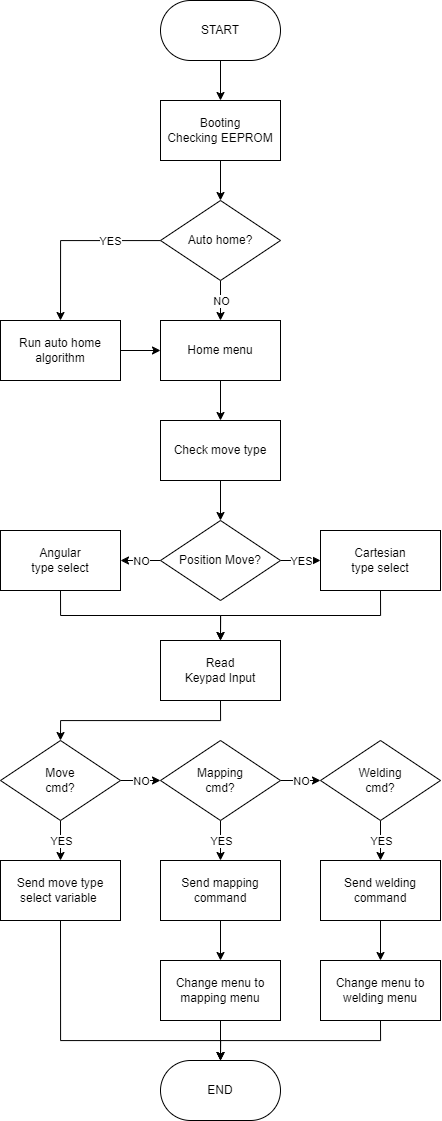

The diagram above was exported from draw.io. Its source (the exported page's mxGraphModel, read from the mxfile embedded in the PNG):
<mxGraphModel dx="1615" dy="955" grid="1" gridSize="10" guides="1" tooltips="1" connect="1" arrows="1" fold="1" page="1" pageScale="1" pageWidth="800" pageHeight="1200" math="0" shadow="0">
  <root>
    <mxCell id="0" />
    <mxCell id="1" parent="0" />
    <mxCell id="lzOsjrE2kQstXjtO-vQz-9" value="" style="edgeStyle=orthogonalEdgeStyle;rounded=0;orthogonalLoop=1;jettySize=auto;html=1;" parent="1" source="lzOsjrE2kQstXjtO-vQz-3" target="lzOsjrE2kQstXjtO-vQz-8" edge="1">
      <mxGeometry relative="1" as="geometry" />
    </mxCell>
    <mxCell id="lzOsjrE2kQstXjtO-vQz-3" value="Booting&lt;div&gt;Checking EEPROM&lt;/div&gt;" style="rounded=0;whiteSpace=wrap;html=1;" parent="1" vertex="1">
      <mxGeometry x="440" y="140" width="120" height="60" as="geometry" />
    </mxCell>
    <mxCell id="lzOsjrE2kQstXjtO-vQz-7" value="" style="edgeStyle=orthogonalEdgeStyle;rounded=0;orthogonalLoop=1;jettySize=auto;html=1;" parent="1" source="lzOsjrE2kQstXjtO-vQz-6" target="lzOsjrE2kQstXjtO-vQz-3" edge="1">
      <mxGeometry relative="1" as="geometry" />
    </mxCell>
    <mxCell id="lzOsjrE2kQstXjtO-vQz-6" value="START" style="rounded=1;whiteSpace=wrap;html=1;arcSize=50;" parent="1" vertex="1">
      <mxGeometry x="440" y="40" width="120" height="60" as="geometry" />
    </mxCell>
    <mxCell id="lzOsjrE2kQstXjtO-vQz-11" value="" style="edgeStyle=orthogonalEdgeStyle;rounded=0;orthogonalLoop=1;jettySize=auto;html=1;" parent="1" source="lzOsjrE2kQstXjtO-vQz-8" target="lzOsjrE2kQstXjtO-vQz-10" edge="1">
      <mxGeometry relative="1" as="geometry" />
    </mxCell>
    <mxCell id="lzOsjrE2kQstXjtO-vQz-12" value="NO" style="edgeLabel;html=1;align=center;verticalAlign=middle;resizable=0;points=[];" parent="lzOsjrE2kQstXjtO-vQz-11" vertex="1" connectable="0">
      <mxGeometry relative="1" as="geometry">
        <mxPoint as="offset" />
      </mxGeometry>
    </mxCell>
    <mxCell id="lzOsjrE2kQstXjtO-vQz-14" style="edgeStyle=orthogonalEdgeStyle;rounded=0;orthogonalLoop=1;jettySize=auto;html=1;entryX=0.5;entryY=0;entryDx=0;entryDy=0;" parent="1" source="lzOsjrE2kQstXjtO-vQz-8" target="lzOsjrE2kQstXjtO-vQz-13" edge="1">
      <mxGeometry relative="1" as="geometry" />
    </mxCell>
    <mxCell id="lzOsjrE2kQstXjtO-vQz-15" value="YES" style="edgeLabel;html=1;align=center;verticalAlign=middle;resizable=0;points=[];" parent="lzOsjrE2kQstXjtO-vQz-14" vertex="1" connectable="0">
      <mxGeometry relative="1" as="geometry">
        <mxPoint x="38" as="offset" />
      </mxGeometry>
    </mxCell>
    <mxCell id="lzOsjrE2kQstXjtO-vQz-8" value="Auto home?" style="rhombus;whiteSpace=wrap;html=1;" parent="1" vertex="1">
      <mxGeometry x="440" y="240" width="120" height="80" as="geometry" />
    </mxCell>
    <mxCell id="c8DP4udASkKWeAeGZfDQ-5" value="" style="edgeStyle=orthogonalEdgeStyle;rounded=0;orthogonalLoop=1;jettySize=auto;html=1;" edge="1" parent="1" source="lzOsjrE2kQstXjtO-vQz-10" target="c8DP4udASkKWeAeGZfDQ-4">
      <mxGeometry relative="1" as="geometry" />
    </mxCell>
    <mxCell id="lzOsjrE2kQstXjtO-vQz-10" value="Home menu" style="rounded=0;whiteSpace=wrap;html=1;" parent="1" vertex="1">
      <mxGeometry x="440" y="360" width="120" height="60" as="geometry" />
    </mxCell>
    <mxCell id="c8DP4udASkKWeAeGZfDQ-3" style="edgeStyle=orthogonalEdgeStyle;rounded=0;orthogonalLoop=1;jettySize=auto;html=1;exitX=1;exitY=0.5;exitDx=0;exitDy=0;entryX=0;entryY=0.5;entryDx=0;entryDy=0;" edge="1" parent="1" source="lzOsjrE2kQstXjtO-vQz-13" target="lzOsjrE2kQstXjtO-vQz-10">
      <mxGeometry relative="1" as="geometry" />
    </mxCell>
    <mxCell id="lzOsjrE2kQstXjtO-vQz-13" value="Run auto home algorithm" style="rounded=0;whiteSpace=wrap;html=1;" parent="1" vertex="1">
      <mxGeometry x="280" y="360" width="120" height="60" as="geometry" />
    </mxCell>
    <mxCell id="c8DP4udASkKWeAeGZfDQ-15" value="" style="edgeStyle=orthogonalEdgeStyle;rounded=0;orthogonalLoop=1;jettySize=auto;html=1;" edge="1" parent="1" source="c8DP4udASkKWeAeGZfDQ-4" target="c8DP4udASkKWeAeGZfDQ-8">
      <mxGeometry relative="1" as="geometry" />
    </mxCell>
    <mxCell id="c8DP4udASkKWeAeGZfDQ-4" value="Check move type" style="rounded=0;whiteSpace=wrap;html=1;" vertex="1" parent="1">
      <mxGeometry x="440" y="460" width="120" height="60" as="geometry" />
    </mxCell>
    <mxCell id="c8DP4udASkKWeAeGZfDQ-44" style="edgeStyle=orthogonalEdgeStyle;rounded=0;orthogonalLoop=1;jettySize=auto;html=1;exitX=0.5;exitY=1;exitDx=0;exitDy=0;entryX=0.5;entryY=0;entryDx=0;entryDy=0;" edge="1" parent="1" source="c8DP4udASkKWeAeGZfDQ-6" target="c8DP4udASkKWeAeGZfDQ-24">
      <mxGeometry relative="1" as="geometry" />
    </mxCell>
    <mxCell id="c8DP4udASkKWeAeGZfDQ-6" value="Read&lt;div&gt;Keypad Input&lt;/div&gt;" style="rounded=0;whiteSpace=wrap;html=1;" vertex="1" parent="1">
      <mxGeometry x="440" y="680" width="120" height="60" as="geometry" />
    </mxCell>
    <mxCell id="c8DP4udASkKWeAeGZfDQ-16" value="" style="edgeStyle=orthogonalEdgeStyle;rounded=0;orthogonalLoop=1;jettySize=auto;html=1;" edge="1" parent="1" source="c8DP4udASkKWeAeGZfDQ-8" target="c8DP4udASkKWeAeGZfDQ-11">
      <mxGeometry relative="1" as="geometry" />
    </mxCell>
    <mxCell id="c8DP4udASkKWeAeGZfDQ-18" value="YES" style="edgeLabel;html=1;align=center;verticalAlign=middle;resizable=0;points=[];" vertex="1" connectable="0" parent="c8DP4udASkKWeAeGZfDQ-16">
      <mxGeometry relative="1" as="geometry">
        <mxPoint as="offset" />
      </mxGeometry>
    </mxCell>
    <mxCell id="c8DP4udASkKWeAeGZfDQ-17" value="" style="edgeStyle=orthogonalEdgeStyle;rounded=0;orthogonalLoop=1;jettySize=auto;html=1;" edge="1" parent="1" source="c8DP4udASkKWeAeGZfDQ-8" target="c8DP4udASkKWeAeGZfDQ-13">
      <mxGeometry relative="1" as="geometry" />
    </mxCell>
    <mxCell id="c8DP4udASkKWeAeGZfDQ-19" value="NO" style="edgeLabel;html=1;align=center;verticalAlign=middle;resizable=0;points=[];" vertex="1" connectable="0" parent="c8DP4udASkKWeAeGZfDQ-17">
      <mxGeometry relative="1" as="geometry">
        <mxPoint as="offset" />
      </mxGeometry>
    </mxCell>
    <mxCell id="c8DP4udASkKWeAeGZfDQ-8" value="Position Move?" style="rhombus;whiteSpace=wrap;html=1;" vertex="1" parent="1">
      <mxGeometry x="440" y="560" width="120" height="80" as="geometry" />
    </mxCell>
    <mxCell id="c8DP4udASkKWeAeGZfDQ-21" style="edgeStyle=orthogonalEdgeStyle;rounded=0;orthogonalLoop=1;jettySize=auto;html=1;exitX=0.5;exitY=1;exitDx=0;exitDy=0;entryX=0.5;entryY=0;entryDx=0;entryDy=0;" edge="1" parent="1" source="c8DP4udASkKWeAeGZfDQ-11" target="c8DP4udASkKWeAeGZfDQ-6">
      <mxGeometry relative="1" as="geometry" />
    </mxCell>
    <mxCell id="c8DP4udASkKWeAeGZfDQ-11" value="Cartesian&lt;div&gt;type&amp;nbsp;&lt;span style=&quot;background-color: initial;&quot;&gt;select&lt;/span&gt;&lt;/div&gt;" style="rounded=0;whiteSpace=wrap;html=1;" vertex="1" parent="1">
      <mxGeometry x="600" y="570" width="120" height="60" as="geometry" />
    </mxCell>
    <mxCell id="c8DP4udASkKWeAeGZfDQ-20" style="edgeStyle=orthogonalEdgeStyle;rounded=0;orthogonalLoop=1;jettySize=auto;html=1;exitX=0.5;exitY=1;exitDx=0;exitDy=0;entryX=0.5;entryY=0;entryDx=0;entryDy=0;" edge="1" parent="1" source="c8DP4udASkKWeAeGZfDQ-13" target="c8DP4udASkKWeAeGZfDQ-6">
      <mxGeometry relative="1" as="geometry" />
    </mxCell>
    <mxCell id="c8DP4udASkKWeAeGZfDQ-13" value="Angular&lt;div&gt;type&amp;nbsp;&lt;span style=&quot;background-color: initial;&quot;&gt;select&lt;/span&gt;&lt;/div&gt;" style="rounded=0;whiteSpace=wrap;html=1;" vertex="1" parent="1">
      <mxGeometry x="280" y="570" width="120" height="60" as="geometry" />
    </mxCell>
    <mxCell id="c8DP4udASkKWeAeGZfDQ-26" value="" style="edgeStyle=orthogonalEdgeStyle;rounded=0;orthogonalLoop=1;jettySize=auto;html=1;" edge="1" parent="1" source="c8DP4udASkKWeAeGZfDQ-24" target="c8DP4udASkKWeAeGZfDQ-25">
      <mxGeometry relative="1" as="geometry" />
    </mxCell>
    <mxCell id="c8DP4udASkKWeAeGZfDQ-29" value="YES" style="edgeLabel;html=1;align=center;verticalAlign=middle;resizable=0;points=[];" vertex="1" connectable="0" parent="c8DP4udASkKWeAeGZfDQ-26">
      <mxGeometry relative="1" as="geometry">
        <mxPoint as="offset" />
      </mxGeometry>
    </mxCell>
    <mxCell id="c8DP4udASkKWeAeGZfDQ-42" value="" style="edgeStyle=orthogonalEdgeStyle;rounded=0;orthogonalLoop=1;jettySize=auto;html=1;" edge="1" parent="1" source="c8DP4udASkKWeAeGZfDQ-24" target="c8DP4udASkKWeAeGZfDQ-32">
      <mxGeometry relative="1" as="geometry" />
    </mxCell>
    <mxCell id="c8DP4udASkKWeAeGZfDQ-45" value="NO" style="edgeLabel;html=1;align=center;verticalAlign=middle;resizable=0;points=[];" vertex="1" connectable="0" parent="c8DP4udASkKWeAeGZfDQ-42">
      <mxGeometry relative="1" as="geometry">
        <mxPoint as="offset" />
      </mxGeometry>
    </mxCell>
    <mxCell id="c8DP4udASkKWeAeGZfDQ-24" value="Move&lt;div&gt;cmd?&lt;/div&gt;" style="rhombus;whiteSpace=wrap;html=1;" vertex="1" parent="1">
      <mxGeometry x="280" y="780" width="120" height="80" as="geometry" />
    </mxCell>
    <mxCell id="c8DP4udASkKWeAeGZfDQ-49" style="edgeStyle=orthogonalEdgeStyle;rounded=0;orthogonalLoop=1;jettySize=auto;html=1;exitX=0.5;exitY=1;exitDx=0;exitDy=0;entryX=0.5;entryY=0;entryDx=0;entryDy=0;" edge="1" parent="1" source="c8DP4udASkKWeAeGZfDQ-25" target="c8DP4udASkKWeAeGZfDQ-30">
      <mxGeometry relative="1" as="geometry">
        <Array as="points">
          <mxPoint x="340" y="1080" />
          <mxPoint x="500" y="1080" />
        </Array>
      </mxGeometry>
    </mxCell>
    <mxCell id="c8DP4udASkKWeAeGZfDQ-25" value="Send move type select variable&amp;nbsp;" style="rounded=0;whiteSpace=wrap;html=1;" vertex="1" parent="1">
      <mxGeometry x="280" y="900" width="120" height="60" as="geometry" />
    </mxCell>
    <mxCell id="c8DP4udASkKWeAeGZfDQ-30" value="END" style="rounded=1;whiteSpace=wrap;html=1;arcSize=50;" vertex="1" parent="1">
      <mxGeometry x="440" y="1100" width="120" height="60" as="geometry" />
    </mxCell>
    <mxCell id="c8DP4udASkKWeAeGZfDQ-39" value="" style="edgeStyle=orthogonalEdgeStyle;rounded=0;orthogonalLoop=1;jettySize=auto;html=1;" edge="1" parent="1" source="c8DP4udASkKWeAeGZfDQ-32" target="c8DP4udASkKWeAeGZfDQ-34">
      <mxGeometry relative="1" as="geometry" />
    </mxCell>
    <mxCell id="c8DP4udASkKWeAeGZfDQ-47" value="YES" style="edgeLabel;html=1;align=center;verticalAlign=middle;resizable=0;points=[];" vertex="1" connectable="0" parent="c8DP4udASkKWeAeGZfDQ-39">
      <mxGeometry relative="1" as="geometry">
        <mxPoint as="offset" />
      </mxGeometry>
    </mxCell>
    <mxCell id="c8DP4udASkKWeAeGZfDQ-43" value="" style="edgeStyle=orthogonalEdgeStyle;rounded=0;orthogonalLoop=1;jettySize=auto;html=1;" edge="1" parent="1" source="c8DP4udASkKWeAeGZfDQ-32" target="c8DP4udASkKWeAeGZfDQ-33">
      <mxGeometry relative="1" as="geometry" />
    </mxCell>
    <mxCell id="c8DP4udASkKWeAeGZfDQ-46" value="NO" style="edgeLabel;html=1;align=center;verticalAlign=middle;resizable=0;points=[];" vertex="1" connectable="0" parent="c8DP4udASkKWeAeGZfDQ-43">
      <mxGeometry relative="1" as="geometry">
        <mxPoint as="offset" />
      </mxGeometry>
    </mxCell>
    <mxCell id="c8DP4udASkKWeAeGZfDQ-32" value="Mapping&lt;div&gt;cmd?&lt;/div&gt;" style="rhombus;whiteSpace=wrap;html=1;" vertex="1" parent="1">
      <mxGeometry x="440" y="780" width="120" height="80" as="geometry" />
    </mxCell>
    <mxCell id="c8DP4udASkKWeAeGZfDQ-40" value="" style="edgeStyle=orthogonalEdgeStyle;rounded=0;orthogonalLoop=1;jettySize=auto;html=1;" edge="1" parent="1" source="c8DP4udASkKWeAeGZfDQ-33" target="c8DP4udASkKWeAeGZfDQ-35">
      <mxGeometry relative="1" as="geometry" />
    </mxCell>
    <mxCell id="c8DP4udASkKWeAeGZfDQ-48" value="YES" style="edgeLabel;html=1;align=center;verticalAlign=middle;resizable=0;points=[];" vertex="1" connectable="0" parent="c8DP4udASkKWeAeGZfDQ-40">
      <mxGeometry relative="1" as="geometry">
        <mxPoint as="offset" />
      </mxGeometry>
    </mxCell>
    <mxCell id="c8DP4udASkKWeAeGZfDQ-33" value="Welding&lt;div&gt;cmd?&lt;/div&gt;" style="rhombus;whiteSpace=wrap;html=1;" vertex="1" parent="1">
      <mxGeometry x="600" y="780" width="120" height="80" as="geometry" />
    </mxCell>
    <mxCell id="c8DP4udASkKWeAeGZfDQ-38" value="" style="edgeStyle=orthogonalEdgeStyle;rounded=0;orthogonalLoop=1;jettySize=auto;html=1;" edge="1" parent="1" source="c8DP4udASkKWeAeGZfDQ-34" target="c8DP4udASkKWeAeGZfDQ-36">
      <mxGeometry relative="1" as="geometry" />
    </mxCell>
    <mxCell id="c8DP4udASkKWeAeGZfDQ-34" value="Send mapping command" style="rounded=0;whiteSpace=wrap;html=1;" vertex="1" parent="1">
      <mxGeometry x="440" y="900" width="120" height="60" as="geometry" />
    </mxCell>
    <mxCell id="c8DP4udASkKWeAeGZfDQ-41" value="" style="edgeStyle=orthogonalEdgeStyle;rounded=0;orthogonalLoop=1;jettySize=auto;html=1;" edge="1" parent="1" source="c8DP4udASkKWeAeGZfDQ-35" target="c8DP4udASkKWeAeGZfDQ-37">
      <mxGeometry relative="1" as="geometry" />
    </mxCell>
    <mxCell id="c8DP4udASkKWeAeGZfDQ-35" value="Send welding command" style="rounded=0;whiteSpace=wrap;html=1;" vertex="1" parent="1">
      <mxGeometry x="600" y="900" width="120" height="60" as="geometry" />
    </mxCell>
    <mxCell id="c8DP4udASkKWeAeGZfDQ-50" style="edgeStyle=orthogonalEdgeStyle;rounded=0;orthogonalLoop=1;jettySize=auto;html=1;exitX=0.5;exitY=1;exitDx=0;exitDy=0;entryX=0.5;entryY=0;entryDx=0;entryDy=0;" edge="1" parent="1" source="c8DP4udASkKWeAeGZfDQ-36" target="c8DP4udASkKWeAeGZfDQ-30">
      <mxGeometry relative="1" as="geometry" />
    </mxCell>
    <mxCell id="c8DP4udASkKWeAeGZfDQ-36" value="Change menu to mapping menu" style="rounded=0;whiteSpace=wrap;html=1;" vertex="1" parent="1">
      <mxGeometry x="440" y="1000" width="120" height="60" as="geometry" />
    </mxCell>
    <mxCell id="c8DP4udASkKWeAeGZfDQ-51" style="edgeStyle=orthogonalEdgeStyle;rounded=0;orthogonalLoop=1;jettySize=auto;html=1;exitX=0.5;exitY=1;exitDx=0;exitDy=0;entryX=0.5;entryY=0;entryDx=0;entryDy=0;" edge="1" parent="1" source="c8DP4udASkKWeAeGZfDQ-37" target="c8DP4udASkKWeAeGZfDQ-30">
      <mxGeometry relative="1" as="geometry" />
    </mxCell>
    <mxCell id="c8DP4udASkKWeAeGZfDQ-37" value="Change menu to welding menu" style="rounded=0;whiteSpace=wrap;html=1;" vertex="1" parent="1">
      <mxGeometry x="600" y="1000" width="120" height="60" as="geometry" />
    </mxCell>
  </root>
</mxGraphModel>